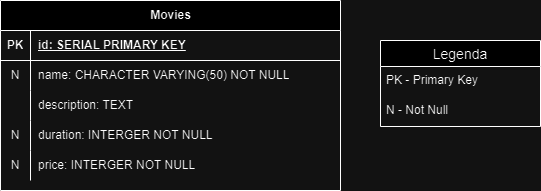

The diagram above was exported from draw.io. Its source (the exported page's mxGraphModel, read from the mxfile embedded in the PNG):
<mxGraphModel dx="1434" dy="782" grid="1" gridSize="10" guides="1" tooltips="1" connect="1" arrows="1" fold="1" page="1" pageScale="1" pageWidth="850" pageHeight="1100" math="0" shadow="0" extFonts="Permanent Marker^https://fonts.googleapis.com/css?family=Permanent+Marker">
  <root>
    <mxCell id="0" />
    <mxCell id="1" parent="0" />
    <mxCell id="qpvZgcrj0E3IrKFY8Prn-1" value="Movies" style="shape=table;startSize=30;container=1;collapsible=1;childLayout=tableLayout;fixedRows=1;rowLines=0;fontStyle=1;align=center;resizeLast=1;html=1;" vertex="1" parent="1">
      <mxGeometry x="20" y="280" width="340" height="190" as="geometry" />
    </mxCell>
    <mxCell id="qpvZgcrj0E3IrKFY8Prn-2" value="" style="shape=tableRow;horizontal=0;startSize=0;swimlaneHead=0;swimlaneBody=0;fillColor=none;collapsible=0;dropTarget=0;points=[[0,0.5],[1,0.5]];portConstraint=eastwest;top=0;left=0;right=0;bottom=1;" vertex="1" parent="qpvZgcrj0E3IrKFY8Prn-1">
      <mxGeometry y="30" width="340" height="30" as="geometry" />
    </mxCell>
    <mxCell id="qpvZgcrj0E3IrKFY8Prn-3" value="PK" style="shape=partialRectangle;connectable=0;fillColor=none;top=0;left=0;bottom=0;right=0;fontStyle=1;overflow=hidden;whiteSpace=wrap;html=1;" vertex="1" parent="qpvZgcrj0E3IrKFY8Prn-2">
      <mxGeometry width="30" height="30" as="geometry">
        <mxRectangle width="30" height="30" as="alternateBounds" />
      </mxGeometry>
    </mxCell>
    <mxCell id="qpvZgcrj0E3IrKFY8Prn-4" value="id: SERIAL PRIMARY KEY" style="shape=partialRectangle;connectable=0;fillColor=none;top=0;left=0;bottom=0;right=0;align=left;spacingLeft=6;fontStyle=5;overflow=hidden;whiteSpace=wrap;html=1;" vertex="1" parent="qpvZgcrj0E3IrKFY8Prn-2">
      <mxGeometry x="30" width="310" height="30" as="geometry">
        <mxRectangle width="310" height="30" as="alternateBounds" />
      </mxGeometry>
    </mxCell>
    <mxCell id="qpvZgcrj0E3IrKFY8Prn-5" value="" style="shape=tableRow;horizontal=0;startSize=0;swimlaneHead=0;swimlaneBody=0;fillColor=none;collapsible=0;dropTarget=0;points=[[0,0.5],[1,0.5]];portConstraint=eastwest;top=0;left=0;right=0;bottom=0;" vertex="1" parent="qpvZgcrj0E3IrKFY8Prn-1">
      <mxGeometry y="60" width="340" height="30" as="geometry" />
    </mxCell>
    <mxCell id="qpvZgcrj0E3IrKFY8Prn-6" value="N" style="shape=partialRectangle;connectable=0;fillColor=none;top=0;left=0;bottom=0;right=0;editable=1;overflow=hidden;whiteSpace=wrap;html=1;" vertex="1" parent="qpvZgcrj0E3IrKFY8Prn-5">
      <mxGeometry width="30" height="30" as="geometry">
        <mxRectangle width="30" height="30" as="alternateBounds" />
      </mxGeometry>
    </mxCell>
    <mxCell id="qpvZgcrj0E3IrKFY8Prn-7" value="name: CHARACTER VARYING(50) NOT NULL" style="shape=partialRectangle;connectable=0;fillColor=none;top=0;left=0;bottom=0;right=0;align=left;spacingLeft=6;overflow=hidden;whiteSpace=wrap;html=1;" vertex="1" parent="qpvZgcrj0E3IrKFY8Prn-5">
      <mxGeometry x="30" width="310" height="30" as="geometry">
        <mxRectangle width="310" height="30" as="alternateBounds" />
      </mxGeometry>
    </mxCell>
    <mxCell id="qpvZgcrj0E3IrKFY8Prn-8" value="" style="shape=tableRow;horizontal=0;startSize=0;swimlaneHead=0;swimlaneBody=0;fillColor=none;collapsible=0;dropTarget=0;points=[[0,0.5],[1,0.5]];portConstraint=eastwest;top=0;left=0;right=0;bottom=0;" vertex="1" parent="qpvZgcrj0E3IrKFY8Prn-1">
      <mxGeometry y="90" width="340" height="30" as="geometry" />
    </mxCell>
    <mxCell id="qpvZgcrj0E3IrKFY8Prn-9" value="" style="shape=partialRectangle;connectable=0;fillColor=none;top=0;left=0;bottom=0;right=0;editable=1;overflow=hidden;whiteSpace=wrap;html=1;" vertex="1" parent="qpvZgcrj0E3IrKFY8Prn-8">
      <mxGeometry width="30" height="30" as="geometry">
        <mxRectangle width="30" height="30" as="alternateBounds" />
      </mxGeometry>
    </mxCell>
    <mxCell id="qpvZgcrj0E3IrKFY8Prn-10" value="description: TEXT" style="shape=partialRectangle;connectable=0;fillColor=none;top=0;left=0;bottom=0;right=0;align=left;spacingLeft=6;overflow=hidden;whiteSpace=wrap;html=1;" vertex="1" parent="qpvZgcrj0E3IrKFY8Prn-8">
      <mxGeometry x="30" width="310" height="30" as="geometry">
        <mxRectangle width="310" height="30" as="alternateBounds" />
      </mxGeometry>
    </mxCell>
    <mxCell id="qpvZgcrj0E3IrKFY8Prn-11" value="" style="shape=tableRow;horizontal=0;startSize=0;swimlaneHead=0;swimlaneBody=0;fillColor=none;collapsible=0;dropTarget=0;points=[[0,0.5],[1,0.5]];portConstraint=eastwest;top=0;left=0;right=0;bottom=0;" vertex="1" parent="qpvZgcrj0E3IrKFY8Prn-1">
      <mxGeometry y="120" width="340" height="30" as="geometry" />
    </mxCell>
    <mxCell id="qpvZgcrj0E3IrKFY8Prn-12" value="N" style="shape=partialRectangle;connectable=0;fillColor=none;top=0;left=0;bottom=0;right=0;editable=1;overflow=hidden;whiteSpace=wrap;html=1;" vertex="1" parent="qpvZgcrj0E3IrKFY8Prn-11">
      <mxGeometry width="30" height="30" as="geometry">
        <mxRectangle width="30" height="30" as="alternateBounds" />
      </mxGeometry>
    </mxCell>
    <mxCell id="qpvZgcrj0E3IrKFY8Prn-13" value="duration: INTERGER NOT NULL" style="shape=partialRectangle;connectable=0;fillColor=none;top=0;left=0;bottom=0;right=0;align=left;spacingLeft=6;overflow=hidden;whiteSpace=wrap;html=1;" vertex="1" parent="qpvZgcrj0E3IrKFY8Prn-11">
      <mxGeometry x="30" width="310" height="30" as="geometry">
        <mxRectangle width="310" height="30" as="alternateBounds" />
      </mxGeometry>
    </mxCell>
    <mxCell id="qpvZgcrj0E3IrKFY8Prn-14" style="shape=tableRow;horizontal=0;startSize=0;swimlaneHead=0;swimlaneBody=0;fillColor=none;collapsible=0;dropTarget=0;points=[[0,0.5],[1,0.5]];portConstraint=eastwest;top=0;left=0;right=0;bottom=0;" vertex="1" parent="qpvZgcrj0E3IrKFY8Prn-1">
      <mxGeometry y="150" width="340" height="30" as="geometry" />
    </mxCell>
    <mxCell id="qpvZgcrj0E3IrKFY8Prn-15" value="N" style="shape=partialRectangle;connectable=0;fillColor=none;top=0;left=0;bottom=0;right=0;editable=1;overflow=hidden;whiteSpace=wrap;html=1;" vertex="1" parent="qpvZgcrj0E3IrKFY8Prn-14">
      <mxGeometry width="30" height="30" as="geometry">
        <mxRectangle width="30" height="30" as="alternateBounds" />
      </mxGeometry>
    </mxCell>
    <mxCell id="qpvZgcrj0E3IrKFY8Prn-16" value="price: INTERGER NOT NULL" style="shape=partialRectangle;connectable=0;fillColor=none;top=0;left=0;bottom=0;right=0;align=left;spacingLeft=6;overflow=hidden;whiteSpace=wrap;html=1;" vertex="1" parent="qpvZgcrj0E3IrKFY8Prn-14">
      <mxGeometry x="30" width="310" height="30" as="geometry">
        <mxRectangle width="310" height="30" as="alternateBounds" />
      </mxGeometry>
    </mxCell>
    <mxCell id="qpvZgcrj0E3IrKFY8Prn-19" value="Legenda" style="swimlane;fontStyle=0;childLayout=stackLayout;horizontal=1;startSize=26;horizontalStack=0;resizeParent=1;resizeParentMax=0;resizeLast=0;collapsible=1;marginBottom=0;align=center;fontSize=14;" vertex="1" parent="1">
      <mxGeometry x="400" y="320" width="160" height="86" as="geometry" />
    </mxCell>
    <mxCell id="qpvZgcrj0E3IrKFY8Prn-20" value="PK - Primary Key" style="text;strokeColor=none;fillColor=none;spacingLeft=4;spacingRight=4;overflow=hidden;rotatable=0;points=[[0,0.5],[1,0.5]];portConstraint=eastwest;fontSize=12;whiteSpace=wrap;html=1;" vertex="1" parent="qpvZgcrj0E3IrKFY8Prn-19">
      <mxGeometry y="26" width="160" height="30" as="geometry" />
    </mxCell>
    <mxCell id="qpvZgcrj0E3IrKFY8Prn-21" value="N - Not Null" style="text;strokeColor=none;fillColor=none;spacingLeft=4;spacingRight=4;overflow=hidden;rotatable=0;points=[[0,0.5],[1,0.5]];portConstraint=eastwest;fontSize=12;whiteSpace=wrap;html=1;" vertex="1" parent="qpvZgcrj0E3IrKFY8Prn-19">
      <mxGeometry y="56" width="160" height="30" as="geometry" />
    </mxCell>
  </root>
</mxGraphModel>